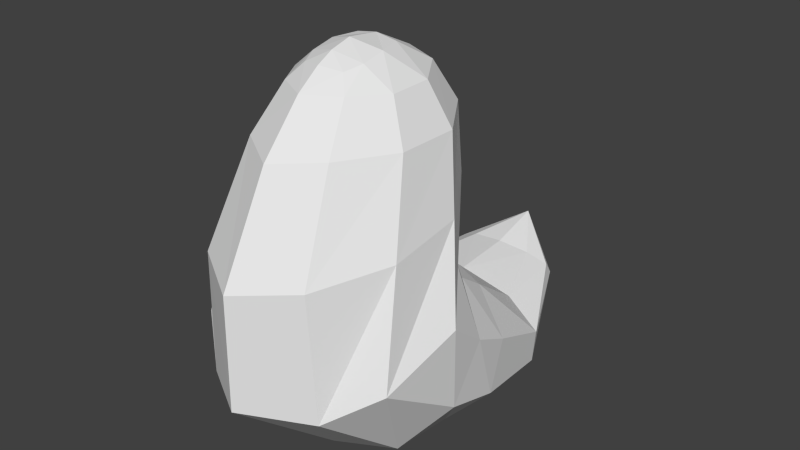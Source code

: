 # Source: walking.blend  (saved by Blender 2.76.0; exported with 4.5.12 LTS)
import bpy
from mathutils import Matrix  # noqa: F401  (used for matrix-valued properties, if any)

bpy.ops.wm.read_factory_settings(use_empty=True)
scene = bpy.context.scene
scene.name = 'Scene'

# ---- collections
col_collection_1 = bpy.data.collections.new('Collection 1'); scene.collection.children.link(col_collection_1)

# ---- world
world_world = bpy.data.worlds.new('World'); scene.world = world_world
world_world.color = (0.05088, 0.05088, 0.05088)
world_world.use_sun_shadow = False
world_world.sun_shadow_jitter_overblur = 0.0
world_world.cycles.sampling_method = 'MANUAL'
world_world.cycles.sample_map_resolution = 256

# ---- meshes
me_slug = bpy.data.meshes.new('slug')
me_slug.from_pydata([(0.2013, -0.05771, 0.3296), (0.342, 0.05609, 0.4228), (0.3888, 0.2888, 0.5372), (0.2387, 0.4838, 0.6197), (0.2209, 0.4744, 0.05614), (0.3562, 0.516, 0.1922), (0.3565, 0.5677, 0.3593), (0.2247, 0.6236, 0.4715), (0.1939, 0.7946, 0.05958), (0.3124, 0.8073, 0.1401), (0.3124, 0.823, 0.2397), (0.1939, 0.8356, 0.3203), (0.1067, 1.138, 0.248), (0.1713, 1.116, 0.281), (0.1713, 1.088, 0.3218), (0.1067, 1.065, 0.3548), (0.1808, 0.4178, 1.166), (0.1757, 0.2854, 1.161), (0.105, 0.1773, 1.167), (0.1118, 0.5258, 1.18), (0.06731, 0.4234, 1.246), (0.187, 0.5695, 0.8525), (0.3019, 0.1444, 0.7692), (0.307, 0.3802, 0.8114), (0.2351, 0.5204, 0.5431), (0.2262, 0.2386, 0.08696), (0.3648, 0.324, 0.2531), (0.373, 0.4267, 0.4322), (0.1556, 0.5867, 1.055), (0.2521, 0.4358, 1.037), (0.1415, 0.07598, 1.032), (0.2428, 0.243, 1.032), (0.06764, 0.2161, 1.214), (0.08922, 0.2699, 1.227), (0.08979, 0.3459, 1.243), (0.1805, -0.06775, 0.7311), (0.0, 0.5974, 0.7005), (0.0, -0.1825, 0.3506), (-0.2013, -0.05771, 0.3296), (-0.342, 0.05609, 0.4228), (-0.3888, 0.2888, 0.5372), (-0.2387, 0.4838, 0.6197), (0.0, 0.6483, 0.5222), (0.0, 0.4585, 0.004185), (-0.2209, 0.4744, 0.05614), (-0.3562, 0.516, 0.1922), (-0.3565, 0.5677, 0.3593), (-0.2247, 0.6236, 0.4715), (0.0, 0.8405, 0.3511), (0.0, 0.7898, 0.02881), (-0.1939, 0.7946, 0.05958), (-0.3124, 0.8073, 0.1401), (-0.3124, 0.823, 0.2397), (-0.1939, 0.8356, 0.3203), (0.0, 1.056, 0.3674), (0.0, 1.147, 0.2353), (-0.1067, 1.138, 0.248), (-0.1713, 1.116, 0.281), (-0.1713, 1.088, 0.3218), (-0.1067, 1.065, 0.3548), (0.0, 1.225, 0.4168), (-0.1808, 0.4178, 1.166), (-0.1757, 0.2854, 1.161), (-0.105, 0.1773, 1.167), (0.0, 0.1187, 1.167), (0.0, 0.563, 1.189), (-0.1118, 0.5258, 1.18), (0.0, 0.2475, 1.252), (0.0, 0.3154, 1.27), (-0.06731, 0.4234, 1.246), (0.0, 0.4229, 1.257), (-0.187, 0.5695, 0.8525), (0.0, 0.707, 0.9023), (-0.3019, 0.1444, 0.7692), (-0.307, 0.3802, 0.8114), (-0.2351, 0.5204, 0.5431), (0.0, 0.5906, 0.6188), (-0.2262, 0.2386, 0.08696), (-0.3648, 0.324, 0.2531), (-0.373, 0.4267, 0.4322), (0.0, 0.2054, 0.02316), (-0.1556, 0.5867, 1.055), (-0.2521, 0.4358, 1.037), (-0.1415, 0.07598, 1.032), (-0.2428, 0.243, 1.032), (0.0, 0.6566, 1.068), (0.0, 0.1942, 1.224), (-0.06764, 0.2161, 1.214), (-0.08922, 0.2699, 1.227), (-0.08979, 0.3459, 1.243), (0.0, -0.178, 0.7099), (-0.1805, -0.06775, 0.7311), (0.0, -0.01306, 1.018)], [], [(72, 21, 3, 36), (22, 35, 0, 1), (23, 22, 1, 2), (21, 23, 2, 3), (35, 90, 37, 0), (76, 24, 7, 42), (26, 25, 4, 5), (27, 26, 5, 6), (24, 27, 6, 7), (25, 80, 43, 4), (5, 4, 8, 9), (6, 5, 9, 10), (7, 6, 10, 11), (4, 43, 49, 8), (42, 7, 11, 48), (10, 9, 13, 14), (11, 10, 14, 15), (8, 49, 55, 12), (48, 11, 15, 54), (9, 8, 12, 13), (19, 28, 85, 65), (29, 28, 19, 16), (35, 22, 31, 30), (31, 29, 16, 17), (18, 30, 31, 17), (14, 13, 60), (15, 14, 60), (12, 55, 60), (54, 15, 60), (13, 12, 60), (70, 68, 34, 20), (68, 67, 33, 34), (67, 86, 32, 33), (19, 65, 70, 20), (18, 17, 33, 32), (17, 16, 34, 33), (28, 29, 23, 21), (29, 31, 22, 23), (85, 28, 21, 72), (0, 37, 80, 25), (3, 2, 27, 24), (2, 1, 26, 27), (1, 0, 25, 26), (36, 3, 24, 76), (64, 18, 32, 86), (16, 19, 20, 34), (30, 18, 64, 92), (90, 35, 30, 92), (72, 36, 41, 71), (73, 39, 38, 91), (74, 40, 39, 73), (71, 41, 40, 74), (91, 38, 37, 90), (76, 42, 47, 75), (78, 45, 44, 77), (79, 46, 45, 78), (75, 47, 46, 79), (77, 44, 43, 80), (45, 51, 50, 44), (46, 52, 51, 45), (47, 53, 52, 46), (44, 50, 49, 43), (42, 48, 53, 47), (52, 58, 57, 51), (53, 59, 58, 52), (50, 56, 55, 49), (48, 54, 59, 53), (51, 57, 56, 50), (66, 65, 85, 81), (82, 61, 66, 81), (91, 83, 84, 73), (84, 62, 61, 82), (63, 62, 84, 83), (58, 60, 57), (59, 60, 58), (56, 60, 55), (54, 60, 59), (57, 60, 56), (70, 69, 89, 68), (68, 89, 88, 67), (67, 88, 87, 86), (66, 69, 70, 65), (63, 87, 88, 62), (62, 88, 89, 61), (81, 71, 74, 82), (82, 74, 73, 84), (85, 72, 71, 81), (38, 77, 80, 37), (41, 75, 79, 40), (40, 79, 78, 39), (39, 78, 77, 38), (36, 76, 75, 41), (64, 86, 87, 63), (61, 89, 69, 66), (83, 92, 64, 63), (90, 92, 83, 91)])
_uv = me_slug.uv_layers.new(name='UVMap')
_uv.uv.foreach_set('vector', [0.1944, 0.4994, 0.1726, 0.4591, 0.1884, 0.4137, 0.2189, 0.4595, 0.1169, 0.401, 0.0815, 0.3787, 0.1123, 0.3204, 0.1309, 0.3467, 0.1479, 0.4273, 0.1169, 0.401, 0.1309, 0.3467, 0.158, 0.3774, 0.1726, 0.4591, 0.1479, 0.4273, 0.158, 0.3774, 0.1884, 0.4137, 0.0815, 0.3787, 0.04693, 0.3631, 0.07414, 0.3003, 0.1123, 0.3204, 0.2285, 0.4468, 0.2014, 0.4032, 0.2243, 0.3933, 0.2458, 0.4332, 0.178, 0.3354, 0.1694, 0.299, 0.209, 0.2998, 0.2102, 0.3331, 0.1859, 0.3688, 0.178, 0.3354, 0.2102, 0.3331, 0.2128, 0.3625, 0.2014, 0.4032, 0.1859, 0.3688, 0.2128, 0.3625, 0.2243, 0.3933, 0.1694, 0.299, 0.1593, 0.2571, 0.2112, 0.2567, 0.209, 0.2998, 0.2102, 0.3331, 0.209, 0.2998, 0.2624, 0.3089, 0.2573, 0.3323, 0.2128, 0.3625, 0.2102, 0.3331, 0.2573, 0.3323, 0.2594, 0.3486, 0.2243, 0.3933, 0.2128, 0.3625, 0.2594, 0.3486, 0.2698, 0.3721, 0.209, 0.2998, 0.2112, 0.2567, 0.2771, 0.2737, 0.2624, 0.3089, 0.2458, 0.4332, 0.2243, 0.3933, 0.2698, 0.3721, 0.2885, 0.4054, 0.2594, 0.3486, 0.2573, 0.3323, 0.3129, 0.3471, 0.3106, 0.3548, 0.2698, 0.3721, 0.2594, 0.3486, 0.3106, 0.3548, 0.3149, 0.3668, 0.2624, 0.3089, 0.2771, 0.2737, 0.3379, 0.3266, 0.3218, 0.3383, 0.2885, 0.4054, 0.2698, 0.3721, 0.3149, 0.3668, 0.3249, 0.3841, 0.2573, 0.3323, 0.2624, 0.3089, 0.3218, 0.3383, 0.3129, 0.3471, 0.1299, 0.498, 0.1502, 0.4864, 0.1629, 0.5151, 0.1329, 0.519, 0.1332, 0.4635, 0.1502, 0.4864, 0.1299, 0.498, 0.1187, 0.4812, 0.0815, 0.3787, 0.1169, 0.401, 0.108, 0.4467, 0.07722, 0.436, 0.108, 0.4467, 0.1332, 0.4635, 0.1187, 0.4812, 0.1014, 0.47, 0.0802, 0.4658, 0.07722, 0.436, 0.108, 0.4467, 0.1014, 0.47, 0.3106, 0.3548, 0.3129, 0.3471, 0.3527, 0.3638, 0.3149, 0.3668, 0.3106, 0.3548, 0.3527, 0.3638, 0.3218, 0.3383, 0.3379, 0.3266, 0.3527, 0.3638, 0.3249, 0.3841, 0.3149, 0.3668, 0.3527, 0.3638, 0.3129, 0.3471, 0.3218, 0.3383, 0.3527, 0.3638, 0.1037, 0.5126, 0.08472, 0.5028, 0.09893, 0.4917, 0.1089, 0.5012, 0.08472, 0.5028, 0.07456, 0.4933, 0.08889, 0.4831, 0.09893, 0.4917, 0.07456, 0.4933, 0.06724, 0.4837, 0.07968, 0.4784, 0.08889, 0.4831, 0.1299, 0.498, 0.1329, 0.519, 0.1037, 0.5126, 0.1089, 0.5012, 0.0802, 0.4658, 0.1014, 0.47, 0.08889, 0.4831, 0.07968, 0.4784, 0.1014, 0.47, 0.1187, 0.4812, 0.09893, 0.4917, 0.08889, 0.4831, 0.1502, 0.4864, 0.1332, 0.4635, 0.1479, 0.4273, 0.1726, 0.4591, 0.1332, 0.4635, 0.108, 0.4467, 0.1169, 0.401, 0.1479, 0.4273, 0.1629, 0.5151, 0.1502, 0.4864, 0.1726, 0.4591, 0.1944, 0.4994, 0.1123, 0.3204, 0.07414, 0.3003, 0.1593, 0.2571, 0.1694, 0.299, 0.1884, 0.4137, 0.158, 0.3774, 0.1859, 0.3688, 0.2014, 0.4032, 0.158, 0.3774, 0.1309, 0.3467, 0.178, 0.3354, 0.1859, 0.3688, 0.1309, 0.3467, 0.1123, 0.3204, 0.1694, 0.299, 0.178, 0.3354, 0.2189, 0.4595, 0.1884, 0.4137, 0.2014, 0.4032, 0.2285, 0.4468, 0.05802, 0.4674, 0.0802, 0.4658, 0.07968, 0.4784, 0.06724, 0.4837, 0.1187, 0.4812, 0.1299, 0.498, 0.1089, 0.5012, 0.09893, 0.4917, 0.07722, 0.436, 0.0802, 0.4658, 0.05802, 0.4674, 0.04693, 0.4299, 0.04693, 0.3631, 0.0815, 0.3787, 0.07722, 0.436, 0.04693, 0.4299, 0.1541, 0.5191, 0.194, 0.5437, 0.1876, 0.5983, 0.1529, 0.565, 0.1295, 0.6419, 0.1665, 0.6841, 0.1618, 0.7159, 0.108, 0.6778, 0.1453, 0.6044, 0.1768, 0.6444, 0.1665, 0.6841, 0.1295, 0.6419, 0.1529, 0.565, 0.1876, 0.5983, 0.1768, 0.6444, 0.1453, 0.6044, 0.108, 0.6778, 0.1618, 0.7159, 0.1368, 0.7511, 0.08417, 0.7073, 0.2083, 0.5506, 0.2299, 0.555, 0.2288, 0.6003, 0.2039, 0.6018, 0.2137, 0.6729, 0.2434, 0.6603, 0.2574, 0.6906, 0.2224, 0.7092, 0.2056, 0.6395, 0.2325, 0.633, 0.2434, 0.6603, 0.2137, 0.6729, 0.2039, 0.6018, 0.2288, 0.6003, 0.2325, 0.633, 0.2056, 0.6395, 0.2224, 0.7092, 0.2574, 0.6906, 0.2788, 0.7281, 0.2324, 0.7511, 0.2434, 0.6603, 0.2858, 0.6397, 0.3009, 0.6583, 0.2574, 0.6906, 0.2325, 0.633, 0.2803, 0.6243, 0.2858, 0.6397, 0.2434, 0.6603, 0.2288, 0.6003, 0.2789, 0.5986, 0.2803, 0.6243, 0.2325, 0.633, 0.2574, 0.6906, 0.3009, 0.6583, 0.3299, 0.6831, 0.2788, 0.7281, 0.2299, 0.555, 0.2806, 0.5605, 0.2789, 0.5986, 0.2288, 0.6003, 0.2803, 0.6243, 0.3232, 0.5956, 0.3287, 0.6015, 0.2858, 0.6397, 0.2789, 0.5986, 0.3215, 0.583, 0.3232, 0.5956, 0.2803, 0.6243, 0.3009, 0.6583, 0.3407, 0.6053, 0.3602, 0.6085, 0.3299, 0.6831, 0.2806, 0.5605, 0.3227, 0.563, 0.3215, 0.583, 0.2789, 0.5986, 0.2858, 0.6397, 0.3287, 0.6015, 0.3407, 0.6053, 0.3009, 0.6583, 0.09723, 0.5495, 0.09046, 0.5294, 0.119, 0.5194, 0.1206, 0.5508, 0.1158, 0.5788, 0.09489, 0.5695, 0.09723, 0.5495, 0.1206, 0.5508, 0.108, 0.6778, 0.07825, 0.6286, 0.1009, 0.6052, 0.1295, 0.6419, 0.1009, 0.6052, 0.08448, 0.5874, 0.09489, 0.5695, 0.1158, 0.5788, 0.06748, 0.6007, 0.08448, 0.5874, 0.1009, 0.6052, 0.07825, 0.6286, 0.3232, 0.5956, 0.3567, 0.5686, 0.3287, 0.6015, 0.3215, 0.583, 0.3567, 0.5686, 0.3232, 0.5956, 0.3407, 0.6053, 0.3567, 0.5686, 0.3602, 0.6085, 0.3227, 0.563, 0.3567, 0.5686, 0.3215, 0.583, 0.3287, 0.6015, 0.3567, 0.5686, 0.3407, 0.6053, 0.06723, 0.5483, 0.07704, 0.5562, 0.07247, 0.5691, 0.05478, 0.5657, 0.05478, 0.5657, 0.07247, 0.5691, 0.06739, 0.5813, 0.04999, 0.5787, 0.04999, 0.5787, 0.06739, 0.5813, 0.0613, 0.5897, 0.0478, 0.5906, 0.09723, 0.5495, 0.07704, 0.5562, 0.06723, 0.5483, 0.09046, 0.5294, 0.06748, 0.6007, 0.0613, 0.5897, 0.06739, 0.5813, 0.08448, 0.5874, 0.08448, 0.5874, 0.06739, 0.5813, 0.07247, 0.5691, 0.09489, 0.5695, 0.1206, 0.5508, 0.1529, 0.565, 0.1453, 0.6044, 0.1158, 0.5788, 0.1158, 0.5788, 0.1453, 0.6044, 0.1295, 0.6419, 0.1009, 0.6052, 0.119, 0.5194, 0.1541, 0.5191, 0.1529, 0.565, 0.1206, 0.5508, 0.1618, 0.7159, 0.2224, 0.7092, 0.2324, 0.7511, 0.1368, 0.7511, 0.1876, 0.5983, 0.2039, 0.6018, 0.2056, 0.6395, 0.1768, 0.6444, 0.1768, 0.6444, 0.2056, 0.6395, 0.2137, 0.6729, 0.1665, 0.6841, 0.1665, 0.6841, 0.2137, 0.6729, 0.2224, 0.7092, 0.1618, 0.7159, 0.194, 0.5437, 0.2083, 0.5506, 0.2039, 0.6018, 0.1876, 0.5983, 0.04693, 0.6093, 0.0478, 0.5906, 0.0613, 0.5897, 0.06748, 0.6007, 0.09489, 0.5695, 0.07247, 0.5691, 0.07704, 0.5562, 0.09723, 0.5495, 0.07825, 0.6286, 0.05402, 0.6478, 0.04693, 0.6093, 0.06748, 0.6007, 0.08417, 0.7073, 0.05402, 0.6478, 0.07825, 0.6286, 0.108, 0.6778])
me_slug.use_remesh_preserve_volume = False
me_slug.use_remesh_preserve_attributes = False
me_slug.use_mirror_vertex_groups = False
me_slug.update()
arm_armature = bpy.data.armatures.new('Armature')  # bones are not reproduced

# ---- objects
ob_armature = bpy.data.objects.new('Armature', arm_armature)
ob_slime = bpy.data.objects.new('slime', me_slug)

# ---- transforms, parenting, visibility, modifiers, constraints
ob_armature.location = (0.0, 0.0, 0.0)
ob_armature.show_in_front = True
ob_armature.lineart.crease_threshold = 0.0
ob_slime.parent = ob_armature
ob_slime.location = (0.0, 0.0, 0.0)
ob_slime.lineart.crease_threshold = 0.0
_vg = ob_slime.vertex_groups.new(name='Bone')
for _i, _w in zip([0, 1, 2, 3, 4, 5, 6, 7, 8, 9, 10, 11, 21, 23, 24, 25, 26, 27, 36, 37, 38, 39, 40, 41, 42, 43, 44, 45, 46, 47, 48, 49, 50, 51, 52, 53, 71, 72, 74, 75, 76, 77, 78, 79, 80], [0.08144, 0.0773, 0.098, 0.1293, 0.7313, 0.5979, 0.5079, 0.4636, 0.08566, 0.1169, 0.1203, 0.09807, 0.04513, 0.02, 0.2227, 0.4661, 0.263, 0.2241, 0.1313, 0.02956, 0.08144, 0.0773, 0.098, 0.1293, 0.4447, 0.8112, 0.7313, 0.5979, 0.5079, 0.4636, 0.06248, 0.01494, 0.08566, 0.1169, 0.1203, 0.09807, 0.04513, 0.03021, 0.02, 0.2227, 0.2209, 0.4661, 0.263, 0.2241, 0.4947]): _vg.add([_i], _w, 'REPLACE')
_vg = ob_slime.vertex_groups.new(name='Bone.001')
for _i, _w in zip([2, 3, 4, 5, 6, 7, 8, 9, 10, 11, 12, 13, 14, 15, 24, 26, 27, 36, 40, 41, 42, 43, 44, 45, 46, 47, 48, 49, 50, 51, 52, 53, 54, 56, 57, 58, 59, 60, 75, 76, 78, 79], [0.00216, 0.0412, 0.1221, 0.1541, 0.16, 0.1749, 0.8352, 0.7606, 0.7038, 0.6849, 0.04714, 0.08865, 0.1049, 0.08356, 0.08045, 0.0431, 0.06433, 0.05193, 0.00216, 0.0412, 0.1847, 0.09592, 0.1221, 0.1541, 0.16, 0.1749, 0.7658, 0.9391, 0.8352, 0.7606, 0.7038, 0.6849, 0.03264, 0.04714, 0.08865, 0.1049, 0.08356, 0.04092, 0.08045, 0.08886, 0.0431, 0.06433]): _vg.add([_i], _w, 'REPLACE')
_vg = ob_slime.vertex_groups.new(name='Bone.002')
for _i, _w in zip([6, 7, 8, 9, 10, 11, 12, 13, 14, 15, 42, 46, 47, 48, 50, 51, 52, 53, 54, 55, 56, 57, 58, 59, 60], [0.002134, 0.02093, 0.05564, 0.07413, 0.1129, 0.1544, 0.9435, 0.8925, 0.872, 0.8994, 0.01563, 0.002134, 0.02093, 0.1272, 0.05564, 0.07413, 0.1129, 0.1544, 0.9518, 0.9789, 0.9435, 0.8925, 0.872, 0.8994, 0.947]): _vg.add([_i], _w, 'REPLACE')
_vg = ob_slime.vertex_groups.new(name='Bone.003')
for _i, _w in zip([0, 1, 2, 3, 4, 5, 6, 7, 9, 10, 11, 21, 22, 23, 24, 25, 26, 27, 28, 29, 31, 35, 36, 37, 38, 39, 40, 41, 42, 43, 44, 45, 46, 47, 48, 51, 52, 53, 71, 72, 73, 74, 75, 76, 77, 78, 79, 80, 81, 82, 84, 90, 91], [0.7247, 0.7068, 0.6271, 0.5023, 0.1269, 0.2023, 0.2475, 0.2328, 0.0306, 0.05024, 0.04128, 0.1407, 0.1395, 0.1676, 0.4908, 0.4862, 0.6232, 0.5832, 0.01694, 0.03555, 0.009616, 0.112, 0.2677, 0.5666, 0.7247, 0.7068, 0.6271, 0.5023, 0.1936, 0.08412, 0.1269, 0.2023, 0.2475, 0.2328, 0.005825, 0.0306, 0.05024, 0.04128, 0.1407, 0.05332, 0.1395, 0.1676, 0.4908, 0.3505, 0.4862, 0.6232, 0.5832, 0.4736, 0.01694, 0.03555, 0.009616, 0.1214, 0.112]): _vg.add([_i], _w, 'REPLACE')
_vg = ob_slime.vertex_groups.new(name='Bone.004')
for _i, _w in zip([0, 1, 2, 3, 6, 7, 16, 17, 18, 21, 22, 23, 24, 26, 27, 28, 29, 30, 31, 32, 35, 36, 37, 38, 39, 40, 41, 42, 46, 47, 61, 62, 63, 64, 71, 72, 73, 74, 75, 76, 78, 79, 81, 82, 83, 84, 85, 86, 87, 90, 91, 92], [0.1771, 0.1805, 0.1822, 0.122, 0.01468, 0.03143, 0.009559, 0.03681, 0.05263, 0.1736, 0.6545, 0.4596, 0.07853, 0.04389, 0.07448, 0.02521, 0.0976, 0.1592, 0.1258, 0.0169, 0.7624, 0.2375, 0.3787, 0.1771, 0.1805, 0.1822, 0.122, 0.0631, 0.01468, 0.03143, 0.009559, 0.03681, 0.05263, 0.07795, 0.1736, 0.1381, 0.6545, 0.4596, 0.07853, 0.1416, 0.04389, 0.07448, 0.02521, 0.0976, 0.1592, 0.1258, 0.02918, 0.02493, 0.0169, 0.7994, 0.7624, 0.4037]): _vg.add([_i], _w, 'REPLACE')
_vg = ob_slime.vertex_groups.new(name='Bone.005')
for _i, _w in zip([2, 3, 6, 7, 16, 17, 18, 19, 20, 21, 22, 23, 24, 27, 28, 29, 30, 31, 32, 33, 34, 35, 36, 40, 41, 42, 46, 47, 61, 62, 63, 64, 65, 66, 67, 68, 69, 70, 71, 72, 73, 74, 75, 76, 79, 81, 82, 83, 84, 85, 86, 87, 88, 89, 90, 91, 92], [0.06238, 0.1922, 0.002537, 0.05261, 0.9537, 0.9435, 0.9391, 0.9776, 0.9874, 0.6167, 0.1818, 0.3245, 0.112, 0.03686, 0.9098, 0.8445, 0.8223, 0.8375, 0.9608, 0.9704, 0.9803, 0.111, 0.3021, 0.06238, 0.1922, 0.08116, 0.002537, 0.05261, 0.9537, 0.9435, 0.9391, 0.9149, 0.9907, 0.9776, 0.9723, 0.9824, 0.9874, 0.992, 0.6167, 0.7488, 0.1818, 0.3245, 0.112, 0.182, 0.03686, 0.9098, 0.8445, 0.8223, 0.8375, 0.923, 0.9574, 0.9608, 0.9704, 0.9803, 0.06673, 0.111, 0.5805]): _vg.add([_i], _w, 'REPLACE')
_m = ob_slime.modifiers.new('Armature', 'ARMATURE')
_m.object = ob_armature

# ---- collection membership
col_collection_1.objects.link(ob_armature)
col_collection_1.objects.link(ob_slime)

# ---- scene / render settings (as saved in the file)
scene.frame_start = 1; scene.frame_end = 15; scene.frame_set(6)
scene.render.engine = 'BLENDER_EEVEE_NEXT'
scene.render.resolution_percentage = 50
scene.render.dither_intensity = 0.0
scene.cycles.use_denoising = False
scene.cycles.samples = 10
scene.cycles.sampling_pattern = 'TABULATED_SOBOL'
scene.cycles.light_sampling_threshold = 0.0
scene.cycles.use_adaptive_sampling = False
scene.cycles.use_light_tree = False
scene.cycles.blur_glossy = 0.0
scene.cycles.pixel_filter_type = 'GAUSSIAN'
scene.cycles.sample_clamp_indirect = 0.0
scene.view_settings.view_transform = 'Standard'
bpy.context.view_layer.update()

# ---- added for rendering (the .blend has no active camera and no usable light): camera, sun
cam_auto = bpy.data.cameras.new('AutoCamera')
cam_auto.lens = 50.0
cam_auto.sensor_width = 36.0
cam_auto.clip_end = 1000.0
ob_auto_camera = bpy.data.objects.new('AutoCamera', cam_auto)
scene.collection.objects.link(ob_auto_camera)
ob_auto_camera.location = (1.89345, -1.75086, 2.15181)
ob_auto_camera.rotation_euler = (1.09748, -7.21219e-08, 0.694738)
scene.camera = ob_auto_camera
light_auto_sun = bpy.data.lights.new('AutoSun', 'SUN')
light_auto_sun.energy = 3.0
light_auto_sun.angle = 0.0523599
ob_auto_sun = bpy.data.objects.new('AutoSun', light_auto_sun)
scene.collection.objects.link(ob_auto_sun)
ob_auto_sun.rotation_euler = (0.872665, 0.174533, 0.523599)
bpy.context.view_layer.update()
